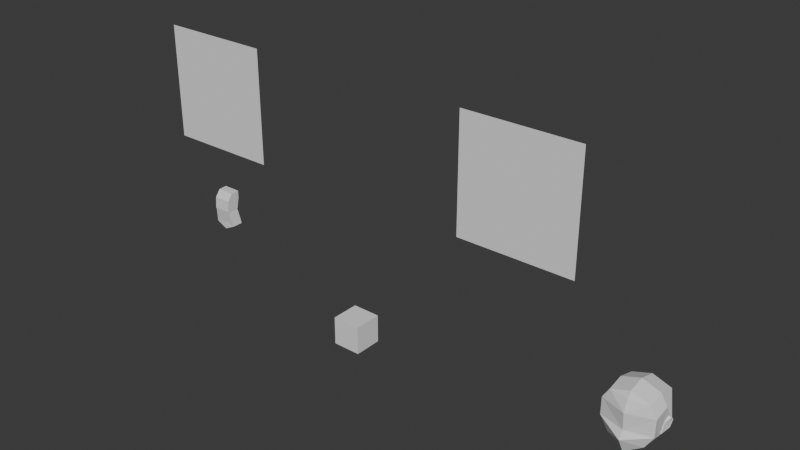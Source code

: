 # Source: template_psx_charter.blend  (saved by Blender 4.2.66; exported with 4.5.12 LTS)
import bpy
from mathutils import Matrix  # noqa: F401  (used for matrix-valued properties, if any)

bpy.ops.wm.read_factory_settings(use_empty=True)
scene = bpy.context.scene
scene.name = 'Scene'

# ---- collections
col_collection = bpy.data.collections.new('Collection'); scene.collection.children.link(col_collection)

# ---- world
world_world = bpy.data.worlds.new('World'); scene.world = world_world
world_world.use_nodes = True; world_world.node_tree.nodes.clear()
_N = world_world.node_tree.nodes; _L = world_world.node_tree.links
n0 = _N.new('ShaderNodeOutputWorld'); n0.name = 'World Output'; n0.location = (300, 300)
n1 = _N.new('ShaderNodeBackground'); n1.name = 'Background'; n1.location = (10, 300)
n1.inputs[0].default_value = (0.05088, 0.05088, 0.05088, 1.0)
_L.new(n1.outputs[0], n0.inputs[0])
n0.is_active_output = True
world_world.color = (0.05088, 0.05088, 0.05088)
world_world.sun_shadow_jitter_overblur = 0.0

# ---- meshes
me_cube = bpy.data.meshes.new('Cube')
me_cube.from_pydata([(0.0, -0.1241, -0.206), (0.0, -0.01286, 0.1165), (0.0, 0.09077, -0.206), (0.0, 0.1344, 0.1214), (0.1544, -0.1241, -0.206), (0.1544, -0.01286, 0.1165), (0.1544, 0.09077, -0.206), (0.1544, 0.1344, 0.1214), (0.0, -0.1068, -0.006252), (0.0, 0.1344, -0.0079), (0.1544, 0.1344, -0.0079), (0.1544, -0.1068, -0.006252)], [], [(8, 1, 3, 9), (9, 3, 7, 10), (10, 7, 5, 11), (11, 5, 1, 8), (2, 6, 4, 0), (7, 3, 1, 5), (4, 11, 8, 0), (6, 10, 11, 4), (2, 9, 10, 6), (0, 8, 9, 2)])
_uv = me_cube.uv_layers.new(name='UVMap')
_uv.uv.foreach_set('vector', [0.5379, 0.0, 0.625, 0.0, 0.625, 0.25, 0.5379, 0.25, 0.5379, 0.25, 0.625, 0.25, 0.625, 0.5, 0.5379, 0.5, 0.5379, 0.5, 0.625, 0.5, 0.625, 0.75, 0.5379, 0.75, 0.5379, 0.75, 0.625, 0.75, 0.625, 1.0, 0.5379, 1.0, 0.125, 0.5, 0.375, 0.5, 0.375, 0.75, 0.125, 0.75, 0.625, 0.5, 0.875, 0.5, 0.875, 0.75, 0.625, 0.75, 0.375, 0.75, 0.5379, 0.75, 0.5379, 1.0, 0.375, 1.0, 0.375, 0.5, 0.5379, 0.5, 0.5379, 0.75, 0.375, 0.75, 0.375, 0.25, 0.5379, 0.25, 0.5379, 0.5, 0.375, 0.5, 0.375, 0.0, 0.5379, 0.0, 0.5379, 0.25, 0.375, 0.25])
me_cube.update()
me_cube_001 = bpy.data.meshes.new('Cube.001')
me_cube_001.from_pydata([(0.0, -0.1191, 0.1958), (0.0, 0.08827, 0.1958), (0.15, -0.1191, 0.1958), (0.15, 0.08827, 0.1958), (0.0, -0.07602, -0.03164), (0.0, 0.122, -0.0338), (0.1886, 0.122, -0.0338), (0.1886, -0.07602, -0.03164)], [], [(4, 0, 1, 5), (5, 1, 3, 6), (6, 3, 2, 7), (7, 2, 0, 4), (3, 1, 0, 2), (7, 4, 5, 6)])
_uv = me_cube_001.uv_layers.new(name='UVMap')
_uv.uv.foreach_set('vector', [0.4691, 0.0, 0.625, 0.0, 0.625, 0.25, 0.4691, 0.25, 0.4691, 0.25, 0.625, 0.25, 0.625, 0.5, 0.4691, 0.5, 0.4691, 0.5, 0.625, 0.5, 0.625, 0.75, 0.4691, 0.75, 0.4691, 0.75, 0.625, 0.75, 0.625, 1.0, 0.4691, 1.0, 0.625, 0.5, 0.875, 0.5, 0.875, 0.75, 0.625, 0.75, 0.4691, 0.75, 0.4691, 0.0, 0.4691, 0.25, 0.4691, 0.5])
me_cube_001.update()
me_cube_002 = bpy.data.meshes.new('Cube.002')
me_cube_002.from_pydata([(0.0, -0.06749, -0.1835), (0.0, 0.1428, -0.1835), (0.2006, -0.06749, -0.08624), (0.2006, 0.1195, -0.08624), (0.0, -0.07602, -0.03164), (0.0, 0.122, -0.0338), (0.1886, 0.122, -0.0338), (0.1886, -0.07602, -0.03164)], [], [(1, 3, 2, 0), (2, 7, 4, 0), (3, 6, 7, 2), (1, 5, 6, 3), (0, 4, 5, 1), (7, 6, 5, 4)])
_uv = me_cube_002.uv_layers.new(name='UVMap')
_uv.uv.foreach_set('vector', [0.125, 0.5, 0.375, 0.5, 0.375, 0.75, 0.125, 0.75, 0.375, 0.75, 0.4691, 0.75, 0.4691, 1.0, 0.375, 1.0, 0.375, 0.5, 0.4691, 0.5, 0.4691, 0.75, 0.375, 0.75, 0.375, 0.25, 0.4691, 0.25, 0.4691, 0.5, 0.375, 0.5, 0.375, 0.0, 0.4691, 0.0, 0.4691, 0.25, 0.375, 0.25, 0.4691, 0.75, 0.4691, 0.5, 0.4691, 0.25, 0.4691, 0.0])
me_cube_002.update()
me_cube_003 = bpy.data.meshes.new('Cube.003')
me_cube_003.from_pydata([(0.25, 0.25, 0.25), (0.25, 0.25, -0.25), (0.25, -0.25, 0.25), (0.25, -0.25, -0.25), (0.0, 0.25, 0.25), (0.0, 0.25, -0.25), (0.0, -0.25, 0.25), (0.0, -0.25, -0.25)], [], [(0, 4, 6, 2), (5, 1, 3, 7), (3, 2, 6, 7), (1, 0, 2, 3), (5, 4, 0, 1), (7, 6, 4, 5)])
_uv = me_cube_003.uv_layers.new(name='UVMap')
_uv.uv.foreach_set('vector', [0.375, 0.0, 0.625, 0.0, 0.625, 0.25, 0.375, 0.25, 0.375, 0.25, 0.625, 0.25, 0.625, 0.5, 0.375, 0.5, 0.375, 0.5, 0.625, 0.5, 0.625, 0.75, 0.375, 0.75, 0.375, 0.75, 0.625, 0.75, 0.625, 1.0, 0.375, 1.0, 0.125, 0.5, 0.375, 0.5, 0.375, 0.75, 0.125, 0.75, 0.625, 0.5, 0.875, 0.5, 0.875, 0.75, 0.625, 0.75])
me_cube_003.update()
me_plane_001 = bpy.data.meshes.new('Plane.001')
me_plane_001.from_pydata([(5.96e-08, 0.0, -1.0), (1.0, 0.0, -1.0), (5.96e-08, 0.0, 1.0), (1.0, 0.0, 1.0)], [], [(0, 1, 3, 2)])
_uv = me_plane_001.uv_layers.new(name='UVMap')
_uv.uv.foreach_set('vector', [0.0, 0.0, 1.0, 0.0, 1.0, 1.0, 0.0, 1.0])
me_plane_001.update()
me_plane_005 = bpy.data.meshes.new('Plane.005')
me_plane_005.from_pydata([(0.0, -0.04823, -0.3385), (0.0357, 0.0, -0.3385), (0.0, -0.06834, 0.5558), (0.3145, 8.757e-09, 0.553), (0.0, -0.1994, -0.05644), (0.2846, 1.155e-08, -0.1582), (0.4227, 0.0, 0.06947), (0.0, -0.1166, 0.06947), (0.4227, 0.0, 0.3673), (0.0, -0.1453, 0.3673), (0.0, 0.002263, 0.6589), (0.0, 0.0, -0.3385), (0.3145, 0.2894, 0.6078), (0.3537, 0.2894, -0.09886), (0.4227, 0.2894, 0.422), (0.0, 0.2916, 0.7136), (0.0, 0.2894, -0.1534), (0.3145, 0.6055, 0.5165), (0.3767, 0.6055, 0.009175), (0.0, 0.6077, 0.6224), (0.0, 0.6055, -0.04586), (0.0, 0.7589, 0.2226), (0.09132, 0.7589, 0.4108), (0.09856, 0.7589, 0.306), (0.0, 0.7596, 0.423), (0.3577, 0.3131, -0.0732), (0.3695, 0.4624, -0.01558), (0.3868, 0.5057, 0.1062), (0.3945, 0.4389, 0.1782), (0.3849, 0.342, 0.1259), (0.3709, 0.3128, -0.07495), (0.4207, 0.4621, -0.01732), (0.438, 0.5053, 0.1045), (0.4457, 0.4385, 0.1765), (0.398, 0.3416, 0.1241)], [], [(9, 8, 3, 2), (0, 1, 5, 4), (4, 5, 6, 7), (7, 6, 8, 9), (2, 3, 10), (1, 0, 11), (1, 11, 16), (3, 8, 14, 12), (6, 5, 13), (5, 1, 16, 13), (10, 3, 12, 15), (8, 6, 13, 14), (12, 14, 18, 17), (14, 13, 25, 29, 28, 27, 18), (13, 16, 20, 18), (15, 12, 17, 19), (17, 18, 23, 22), (18, 20, 21, 23), (19, 17, 22, 24), (22, 23, 21, 24), (31, 32, 33, 34, 30), (18, 27, 26, 25, 13), (29, 25, 30, 34), (27, 28, 33, 32), (25, 26, 31, 30), (28, 29, 34, 33), (26, 27, 32, 31)])
_uv = me_plane_005.uv_layers.new(name='UVMap')
_uv.uv.foreach_set('vector', [0.0, 0.7695, 1.0, 0.7695, 1.0, 1.0, 0.0, 1.0, 0.0, 0.0, 1.0, 0.0, 1.0, 0.2552, 0.0, 0.2552, 0.0, 0.2552, 1.0, 0.2552, 1.0, 0.5443, 0.0, 0.5443, 0.0, 0.5443, 1.0, 0.5443, 1.0, 0.7695, 0.0, 0.7695, 0.0, 1.0, 1.0, 1.0, 0.0, 0.0, 1.0, 0.0, 0.0, 0.0, 0.0, 0.0, 1.0, 0.0, 0.0, 0.0, 1.0, 0.0, 1.0, 1.0, 1.0, 0.7695, 1.0, 0.7695, 1.0, 1.0, 1.0, 0.5443, 1.0, 0.2552, 1.0, 0.5443, 1.0, 0.2552, 1.0, 0.0, 1.0, 0.0, 1.0, 0.2552, 0.0, 0.0, 1.0, 1.0, 1.0, 1.0, 0.0, 0.0, 1.0, 0.7695, 1.0, 0.5443, 1.0, 0.5443, 1.0, 0.7695, 1.0, 1.0, 1.0, 0.7695, 1.0, 0.7695, 1.0, 1.0, 1.0, 0.7695, 1.0, 0.5443, 1.0, 0.5688, 1.0, 0.6711, 1.0, 0.7485, 1.0, 0.7551, 1.0, 0.7695, 1.0, 0.2552, 1.0, 0.0, 1.0, 0.0, 1.0, 0.2552, 0.0, 0.0, 1.0, 1.0, 1.0, 1.0, 0.0, 0.0, 1.0, 1.0, 1.0, 0.7695, 1.0, 0.7695, 1.0, 1.0, 1.0, 0.2552, 1.0, 0.0, 1.0, 0.0, 1.0, 0.2552, 0.0, 0.0, 1.0, 1.0, 1.0, 1.0, 0.0, 0.0, 1.0, 1.0, 1.0, 0.2552, 0.0, 0.0, 0.0, 0.0, 1.0, 0.678, 1.0, 0.7551, 1.0, 0.7485, 1.0, 0.6711, 1.0, 0.5688, 1.0, 0.7695, 1.0, 0.7551, 1.0, 0.678, 1.0, 0.5688, 1.0, 0.5443, 1.0, 0.6711, 1.0, 0.5688, 1.0, 0.5688, 1.0, 0.6711, 1.0, 0.7551, 1.0, 0.7485, 1.0, 0.7485, 1.0, 0.7551, 1.0, 0.5688, 1.0, 0.678, 1.0, 0.678, 1.0, 0.5688, 1.0, 0.7485, 1.0, 0.6711, 1.0, 0.6711, 1.0, 0.7485, 1.0, 0.678, 1.0, 0.7551, 1.0, 0.7551, 1.0, 0.678])
me_plane_005.update()
me_plane_002 = bpy.data.meshes.new('Plane.002')
me_plane_002.from_pydata([(5.96e-08, 0.0, -1.0), (1.0, 0.0, -1.0), (5.96e-08, 0.0, 1.0), (1.0, 0.0, 1.0)], [], [(0, 1, 3, 2)])
_uv = me_plane_002.uv_layers.new(name='UVMap')
_uv.uv.foreach_set('vector', [0.0, 0.0, 1.0, 0.0, 1.0, 1.0, 0.0, 1.0])
me_plane_002.update()
arm_metarig = bpy.data.armatures.new('metarig')  # bones are not reproduced

# ---- objects
ob_metarig = bpy.data.objects.new('metarig', arm_metarig)
ob_empty = bpy.data.objects.new('Empty', None)
ob_empty_001 = bpy.data.objects.new('Empty.001', None)
ob_empty_002 = bpy.data.objects.new('Empty.002', None)
ob_empty_003 = bpy.data.objects.new('Empty.003', None)
ob_cube = bpy.data.objects.new('Cube', me_cube)
ob_cube_002 = bpy.data.objects.new('Cube.002', me_cube_001)
ob_cube_003 = bpy.data.objects.new('Cube.003', me_cube_002)
ob_cube_004 = bpy.data.objects.new('Cube.004', me_cube_003)
ob_empty_004 = bpy.data.objects.new('Empty.004', None)
ob_empty_005 = bpy.data.objects.new('Empty.005', None)
ob_plane = bpy.data.objects.new('Plane', me_plane_001)
ob_plane_002 = bpy.data.objects.new('Plane.002', me_plane_005)
ob_empty_006 = bpy.data.objects.new('Empty.006', None)
ob_empty_007 = bpy.data.objects.new('Empty.007', None)
ob_plane_001 = bpy.data.objects.new('Plane.001', me_plane_002)

# ---- transforms, parenting, visibility, modifiers, constraints
ob_metarig.location = (0.0, 0.0, 0.0)
ob_empty.location = (0.577, 2.0, 0.9829)
ob_empty.rotation_euler = (1.571, -0.0, -0.0)
ob_empty.scale = (0.4868, 0.4868, 0.4868)
ob_empty.empty_display_type = 'IMAGE'
ob_empty.empty_display_size = 5.0
ob_empty_001.location = (-6.0, 0.8562, 1.131)
ob_empty_001.rotation_euler = (1.571, -0.0, 1.571)
ob_empty_001.scale = (-1.0, 1.0, 1.0)
ob_empty_001.empty_display_type = 'IMAGE'
ob_empty_001.empty_display_size = 5.0
ob_empty_002.location = (-2.0, 0.04266, 0.9829)
ob_empty_002.rotation_euler = (1.571, -0.0, 1.571)
ob_empty_002.scale = (0.4868, 0.4868, 0.4868)
ob_empty_002.empty_display_type = 'IMAGE'
ob_empty_002.empty_display_size = 5.0
ob_empty_003.location = (1.239, -0.6019, 0.0)
ob_empty_003.rotation_euler = (0.0, -0.0, 1.571)
ob_empty_003.scale = (-0.45, 0.45, 0.45)
ob_empty_003.empty_display_type = 'IMAGE'
ob_empty_003.empty_display_size = 5.0
ob_cube.location = (0.0, 0.0, 1.5)
_m = ob_cube.modifiers.new('Mirror', 'MIRROR')
_m.use_clip = True
ob_cube_002.location = (0.0, 0.0, 1.1)
_m = ob_cube_002.modifiers.new('Mirror', 'MIRROR')
_m.use_clip = True
ob_cube_003.location = (0.0, 0.0, 1.1)
_m = ob_cube_003.modifiers.new('Mirror', 'MIRROR')
_m.use_clip = True
ob_cube_004.location = (3.0, 0.0, 0.0)
_m = ob_cube_004.modifiers.new('Mirror', 'MIRROR')
_m.use_clip = True
ob_empty_004.location = (-0.3871, 9.0, 3.933)
ob_empty_004.rotation_euler = (1.571, -0.0, -0.0)
ob_empty_004.scale = (0.4, 0.4, 0.4)
ob_empty_004.empty_display_type = 'IMAGE'
ob_empty_004.empty_display_size = 5.0
ob_empty_005.location = (-7.0, 0.5486, 3.933)
ob_empty_005.rotation_euler = (1.571, -0.0, 1.571)
ob_empty_005.scale = (0.4, 0.4, 0.4)
ob_empty_005.empty_display_type = 'IMAGE'
ob_empty_005.empty_display_size = 5.0
ob_plane.location = (6.0, 0.0, 3.4)
_m = ob_plane.modifiers.new('Mirror', 'MIRROR')
_m.use_clip = True
ob_plane_002.location = (8.0, 0.0, 0.4)
_m = ob_plane_002.modifiers.new('Mirror', 'MIRROR')
_m.use_clip = True
ob_empty_006.location = (-0.6296, 6.0, 3.5)
ob_empty_006.rotation_euler = (1.571, -0.0, 0.0)
ob_empty_006.scale = (0.5, 0.5, 0.5)
ob_empty_006.empty_display_type = 'IMAGE'
ob_empty_006.empty_display_size = 5.0
ob_empty_007.location = (-6.0, -0.3207, 3.5)
ob_empty_007.rotation_euler = (1.571, -0.0, 1.571)
ob_empty_007.scale = (-0.5, 0.5, 0.5)
ob_empty_007.empty_display_type = 'IMAGE'
ob_empty_007.empty_display_size = 5.0
ob_plane_001.location = (0.0, 0.0, 3.4)
_m = ob_plane_001.modifiers.new('Mirror', 'MIRROR')
_m.use_clip = True

# ---- collection membership
col_collection.objects.link(ob_metarig)
col_collection.objects.link(ob_empty)
col_collection.objects.link(ob_empty_001)
col_collection.objects.link(ob_empty_002)
col_collection.objects.link(ob_empty_003)
col_collection.objects.link(ob_cube)
col_collection.objects.link(ob_cube_002)
col_collection.objects.link(ob_cube_003)
col_collection.objects.link(ob_cube_004)
col_collection.objects.link(ob_empty_004)
col_collection.objects.link(ob_empty_005)
col_collection.objects.link(ob_plane)
col_collection.objects.link(ob_plane_002)
col_collection.objects.link(ob_empty_006)
col_collection.objects.link(ob_empty_007)
col_collection.objects.link(ob_plane_001)

# ---- scene / render settings (as saved in the file)
scene.frame_start = 1; scene.frame_end = 250; scene.frame_set(0)
scene.render.engine = 'BLENDER_EEVEE_NEXT'
scene.render.fps = 30
bpy.context.view_layer.update()

# ---- added for rendering (the .blend has no active camera and no usable light): camera, sun
cam_auto = bpy.data.cameras.new('AutoCamera')
cam_auto.lens = 50.0
cam_auto.sensor_width = 36.0
cam_auto.clip_end = 1000.0
ob_auto_camera = bpy.data.objects.new('AutoCamera', cam_auto)
scene.collection.objects.link(ob_auto_camera)
ob_auto_camera.location = (13.5086, -11.4881, 9.90356)
ob_auto_camera.rotation_euler = (1.09748, -7.21219e-08, 0.694738)
scene.camera = ob_auto_camera
light_auto_sun = bpy.data.lights.new('AutoSun', 'SUN')
light_auto_sun.energy = 3.0
light_auto_sun.angle = 0.0523599
ob_auto_sun = bpy.data.objects.new('AutoSun', light_auto_sun)
scene.collection.objects.link(ob_auto_sun)
ob_auto_sun.rotation_euler = (0.872665, 0.174533, 0.523599)
bpy.context.view_layer.update()
